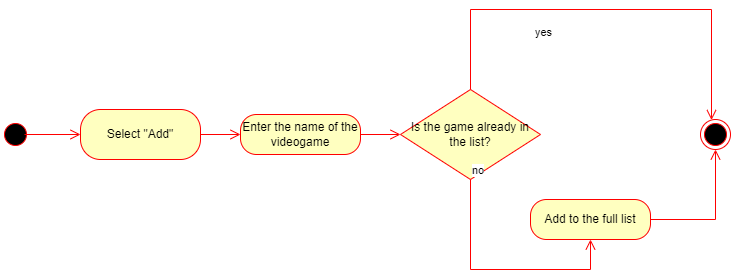

The diagram above was exported from draw.io. Its source (the exported page's mxGraphModel, read from the mxfile embedded in the PNG):
<mxGraphModel dx="1120" dy="500" grid="1" gridSize="10" guides="1" tooltips="1" connect="1" arrows="1" fold="1" page="1" pageScale="1" pageWidth="827" pageHeight="1169" math="0" shadow="0">
  <root>
    <mxCell id="0" />
    <mxCell id="1" parent="0" />
    <mxCell id="SjykEJh7993tfVzQFhZ2-1" value="" style="ellipse;html=1;shape=startState;fillColor=#000000;strokeColor=#ff0000;" vertex="1" parent="1">
      <mxGeometry x="60" y="200" width="30" height="30" as="geometry" />
    </mxCell>
    <mxCell id="SjykEJh7993tfVzQFhZ2-2" value="" style="edgeStyle=orthogonalEdgeStyle;html=1;verticalAlign=bottom;endArrow=open;endSize=8;strokeColor=#ff0000;rounded=0;" edge="1" source="SjykEJh7993tfVzQFhZ2-4" parent="1" target="SjykEJh7993tfVzQFhZ2-11">
      <mxGeometry relative="1" as="geometry">
        <mxPoint x="170" y="270" as="targetPoint" />
      </mxGeometry>
    </mxCell>
    <mxCell id="SjykEJh7993tfVzQFhZ2-3" value="Select &quot;Add&quot;" style="rounded=1;whiteSpace=wrap;html=1;arcSize=40;fontColor=#000000;fillColor=#ffffc0;strokeColor=#ff0000;" vertex="1" parent="1">
      <mxGeometry x="140" y="190" width="120" height="50" as="geometry" />
    </mxCell>
    <mxCell id="SjykEJh7993tfVzQFhZ2-4" value="Enter the name of the videogame" style="rounded=1;whiteSpace=wrap;html=1;arcSize=40;fontColor=#000000;fillColor=#ffffc0;strokeColor=#ff0000;" vertex="1" parent="1">
      <mxGeometry x="300" y="195" width="120" height="40" as="geometry" />
    </mxCell>
    <mxCell id="SjykEJh7993tfVzQFhZ2-6" value="" style="edgeStyle=orthogonalEdgeStyle;html=1;verticalAlign=bottom;endArrow=open;endSize=8;strokeColor=#ff0000;rounded=0;" edge="1" parent="1" source="SjykEJh7993tfVzQFhZ2-3" target="SjykEJh7993tfVzQFhZ2-4">
      <mxGeometry relative="1" as="geometry">
        <mxPoint x="290" y="225" as="targetPoint" />
        <mxPoint x="150" y="225" as="sourcePoint" />
      </mxGeometry>
    </mxCell>
    <mxCell id="SjykEJh7993tfVzQFhZ2-8" value="Add to the full list" style="rounded=1;whiteSpace=wrap;html=1;arcSize=40;fontColor=#000000;fillColor=#ffffc0;strokeColor=#ff0000;" vertex="1" parent="1">
      <mxGeometry x="590" y="280" width="120" height="40" as="geometry" />
    </mxCell>
    <mxCell id="SjykEJh7993tfVzQFhZ2-9" value="" style="edgeStyle=orthogonalEdgeStyle;html=1;verticalAlign=bottom;endArrow=open;endSize=8;strokeColor=#ff0000;rounded=0;" edge="1" source="SjykEJh7993tfVzQFhZ2-8" parent="1" target="SjykEJh7993tfVzQFhZ2-10">
      <mxGeometry relative="1" as="geometry">
        <mxPoint x="590" y="335" as="targetPoint" />
      </mxGeometry>
    </mxCell>
    <mxCell id="SjykEJh7993tfVzQFhZ2-10" value="" style="ellipse;html=1;shape=endState;fillColor=#000000;strokeColor=#ff0000;" vertex="1" parent="1">
      <mxGeometry x="760" y="200" width="30" height="30" as="geometry" />
    </mxCell>
    <mxCell id="SjykEJh7993tfVzQFhZ2-11" value="Is the game already in the list?" style="rhombus;whiteSpace=wrap;html=1;fontColor=#000000;fillColor=#ffffc0;strokeColor=#ff0000;" vertex="1" parent="1">
      <mxGeometry x="460" y="170" width="140" height="90" as="geometry" />
    </mxCell>
    <mxCell id="SjykEJh7993tfVzQFhZ2-12" value="no" style="edgeStyle=orthogonalEdgeStyle;html=1;align=left;verticalAlign=bottom;endArrow=open;endSize=8;strokeColor=#ff0000;rounded=0;entryX=0.5;entryY=1;entryDx=0;entryDy=0;" edge="1" source="SjykEJh7993tfVzQFhZ2-11" parent="1" target="SjykEJh7993tfVzQFhZ2-8">
      <mxGeometry x="-1" relative="1" as="geometry">
        <mxPoint x="500" y="230" as="targetPoint" />
        <Array as="points">
          <mxPoint x="530" y="350" />
          <mxPoint x="650" y="350" />
        </Array>
      </mxGeometry>
    </mxCell>
    <mxCell id="SjykEJh7993tfVzQFhZ2-13" value="yes" style="edgeStyle=orthogonalEdgeStyle;html=1;align=left;verticalAlign=top;endArrow=open;endSize=8;strokeColor=#ff0000;rounded=0;" edge="1" source="SjykEJh7993tfVzQFhZ2-11" parent="1" target="SjykEJh7993tfVzQFhZ2-10">
      <mxGeometry x="-0.3389" y="-10" relative="1" as="geometry">
        <mxPoint x="770" y="80" as="targetPoint" />
        <Array as="points">
          <mxPoint x="530" y="90" />
          <mxPoint x="771" y="90" />
        </Array>
        <mxPoint as="offset" />
      </mxGeometry>
    </mxCell>
    <mxCell id="SjykEJh7993tfVzQFhZ2-16" value="" style="edgeStyle=orthogonalEdgeStyle;html=1;verticalAlign=bottom;endArrow=open;endSize=8;strokeColor=#ff0000;rounded=0;exitX=0.8;exitY=0.5;exitDx=0;exitDy=0;exitPerimeter=0;" edge="1" parent="1" source="SjykEJh7993tfVzQFhZ2-1" target="SjykEJh7993tfVzQFhZ2-3">
      <mxGeometry relative="1" as="geometry">
        <mxPoint x="230" y="410" as="targetPoint" />
        <mxPoint x="130" y="410" as="sourcePoint" />
      </mxGeometry>
    </mxCell>
  </root>
</mxGraphModel>